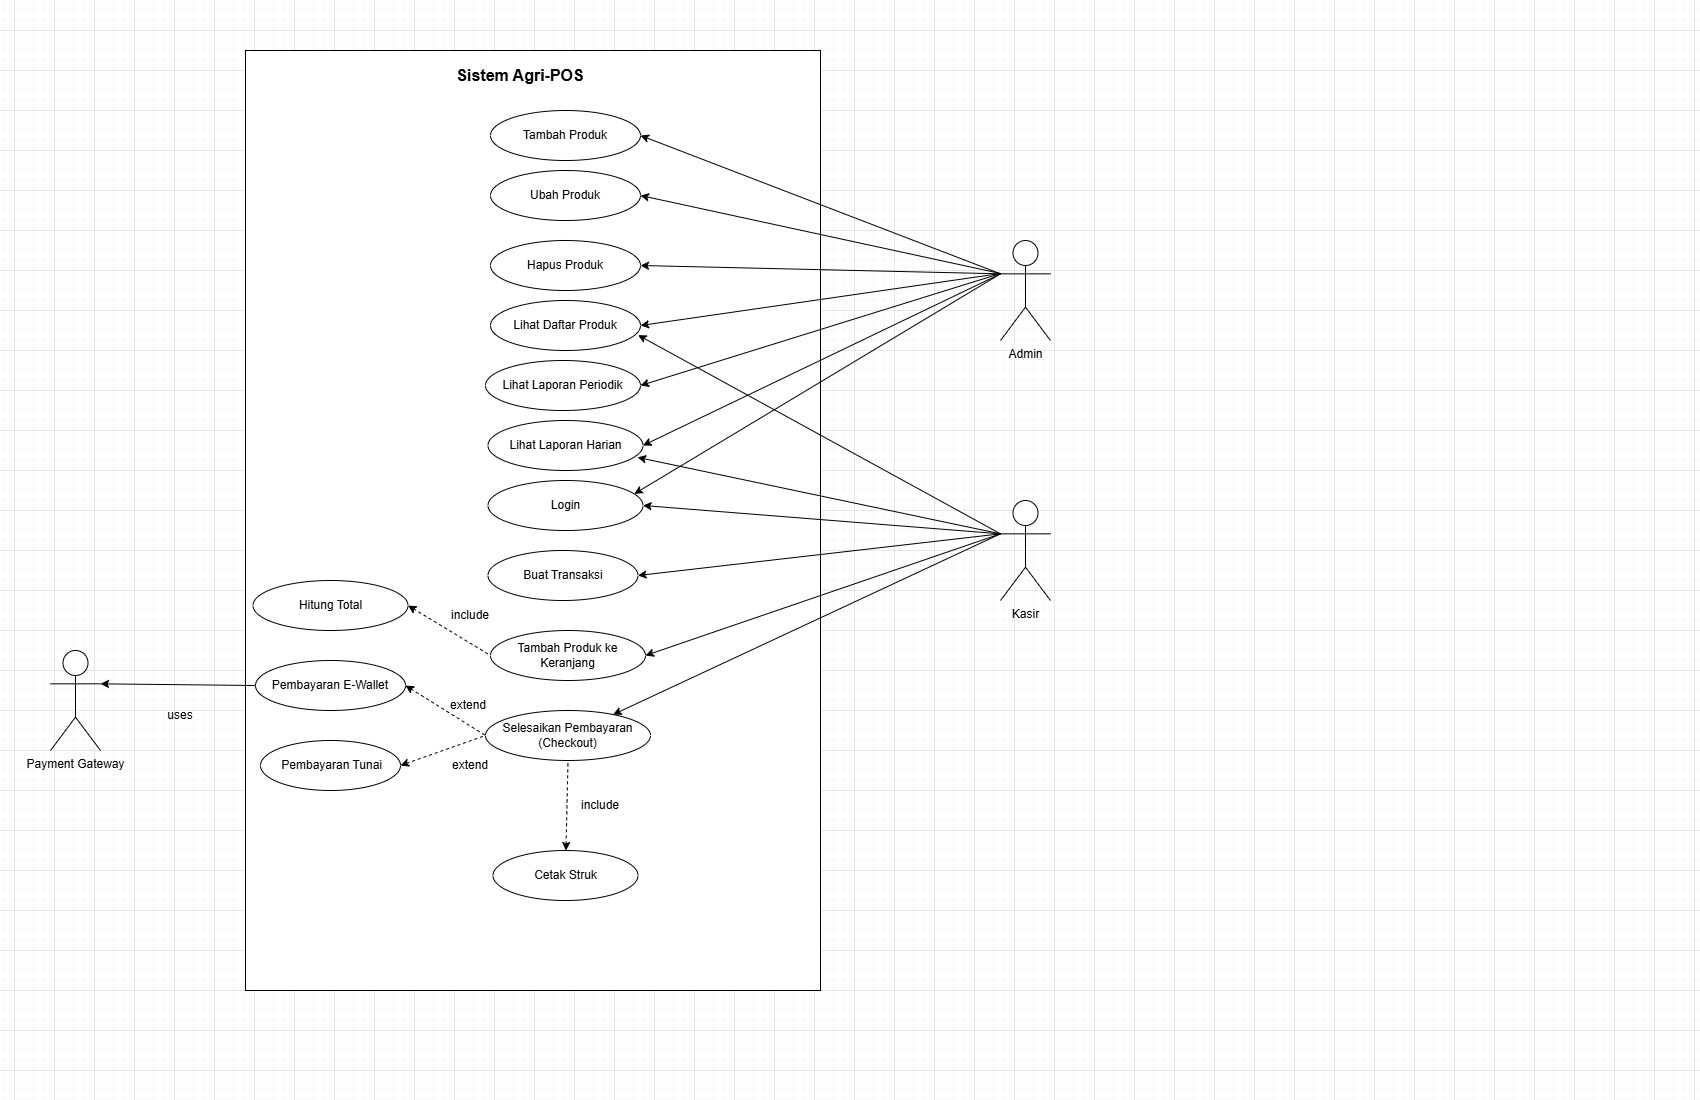

The diagram above was exported from draw.io. Its source (the exported page's mxGraphModel, read from the mxfile embedded in the PNG):
<mxGraphModel dx="1538" dy="1113" grid="1" gridSize="10" guides="1" tooltips="1" connect="1" arrows="1" fold="1" page="1" pageScale="1" pageWidth="850" pageHeight="1100" math="0" shadow="0">
  <root>
    <mxCell id="0" />
    <mxCell id="1" parent="0" />
    <mxCell id="6K711ZU7_Pt0MrkS7SRy-2" value="" style="rounded=0;whiteSpace=wrap;html=1;" parent="1" vertex="1">
      <mxGeometry x="245" y="50" width="575" height="940" as="geometry" />
    </mxCell>
    <mxCell id="6K711ZU7_Pt0MrkS7SRy-3" value="&lt;b&gt;&lt;font style=&quot;font-size: 16px;&quot;&gt;Sistem Agri-POS&lt;/font&gt;&lt;/b&gt;" style="text;html=1;whiteSpace=wrap;strokeColor=none;fillColor=none;align=center;verticalAlign=middle;rounded=0;movable=1;resizable=1;rotatable=1;deletable=1;editable=1;locked=0;connectable=1;" parent="1" vertex="1">
      <mxGeometry x="425" y="60" width="190" height="30" as="geometry" />
    </mxCell>
    <mxCell id="6K711ZU7_Pt0MrkS7SRy-4" value="Admin" style="shape=umlActor;verticalLabelPosition=bottom;verticalAlign=top;html=1;outlineConnect=0;" parent="1" vertex="1">
      <mxGeometry x="1000" y="240" width="50" height="100" as="geometry" />
    </mxCell>
    <mxCell id="6K711ZU7_Pt0MrkS7SRy-5" value="Kasir" style="shape=umlActor;verticalLabelPosition=bottom;verticalAlign=top;html=1;outlineConnect=0;" parent="1" vertex="1">
      <mxGeometry x="1000" y="500" width="50" height="100" as="geometry" />
    </mxCell>
    <mxCell id="6K711ZU7_Pt0MrkS7SRy-15" value="Tambah Produk" style="ellipse;whiteSpace=wrap;html=1;" parent="1" vertex="1">
      <mxGeometry x="490" y="110" width="150" height="50" as="geometry" />
    </mxCell>
    <mxCell id="6K711ZU7_Pt0MrkS7SRy-16" value="Ubah Produk" style="ellipse;whiteSpace=wrap;html=1;" parent="1" vertex="1">
      <mxGeometry x="490" y="170" width="150" height="50" as="geometry" />
    </mxCell>
    <mxCell id="6K711ZU7_Pt0MrkS7SRy-17" value="Hapus Produk" style="ellipse;whiteSpace=wrap;html=1;" parent="1" vertex="1">
      <mxGeometry x="490" y="240" width="150" height="50" as="geometry" />
    </mxCell>
    <mxCell id="6K711ZU7_Pt0MrkS7SRy-18" value="Lihat Laporan Periodik" style="ellipse;whiteSpace=wrap;html=1;" parent="1" vertex="1">
      <mxGeometry x="485" y="360" width="155" height="50" as="geometry" />
    </mxCell>
    <mxCell id="6K711ZU7_Pt0MrkS7SRy-19" value="Lihat Daftar Produk" style="ellipse;whiteSpace=wrap;html=1;" parent="1" vertex="1">
      <mxGeometry x="490" y="300" width="150" height="50" as="geometry" />
    </mxCell>
    <mxCell id="6K711ZU7_Pt0MrkS7SRy-20" value="Hitung Total" style="ellipse;whiteSpace=wrap;html=1;" parent="1" vertex="1">
      <mxGeometry x="252.5" y="580" width="155" height="50" as="geometry" />
    </mxCell>
    <mxCell id="6K711ZU7_Pt0MrkS7SRy-21" value="Login" style="ellipse;whiteSpace=wrap;html=1;" parent="1" vertex="1">
      <mxGeometry x="487.5" y="480" width="155" height="50" as="geometry" />
    </mxCell>
    <mxCell id="6K711ZU7_Pt0MrkS7SRy-23" value="Lihat Laporan Harian" style="ellipse;whiteSpace=wrap;html=1;" parent="1" vertex="1">
      <mxGeometry x="487.5" y="420" width="155" height="50" as="geometry" />
    </mxCell>
    <mxCell id="6K711ZU7_Pt0MrkS7SRy-24" value="Cetak Struk" style="ellipse;whiteSpace=wrap;html=1;" parent="1" vertex="1">
      <mxGeometry x="492.5" y="850" width="145" height="50" as="geometry" />
    </mxCell>
    <mxCell id="6K711ZU7_Pt0MrkS7SRy-25" value="Selesaikan Pembayaran (Checkout)" style="ellipse;whiteSpace=wrap;html=1;" parent="1" vertex="1">
      <mxGeometry x="485" y="710" width="165" height="50" as="geometry" />
    </mxCell>
    <mxCell id="6K711ZU7_Pt0MrkS7SRy-26" value="&amp;nbsp;Pembayaran Tunai" style="ellipse;whiteSpace=wrap;html=1;" parent="1" vertex="1">
      <mxGeometry x="260" y="740" width="140" height="50" as="geometry" />
    </mxCell>
    <mxCell id="6K711ZU7_Pt0MrkS7SRy-27" value="Buat Transaksi" style="ellipse;whiteSpace=wrap;html=1;" parent="1" vertex="1">
      <mxGeometry x="487.5" y="550" width="150" height="50" as="geometry" />
    </mxCell>
    <mxCell id="6K711ZU7_Pt0MrkS7SRy-28" style="edgeStyle=orthogonalEdgeStyle;rounded=0;orthogonalLoop=1;jettySize=auto;html=1;exitX=0.5;exitY=1;exitDx=0;exitDy=0;" parent="1" source="6K711ZU7_Pt0MrkS7SRy-21" target="6K711ZU7_Pt0MrkS7SRy-21" edge="1">
      <mxGeometry relative="1" as="geometry" />
    </mxCell>
    <mxCell id="6K711ZU7_Pt0MrkS7SRy-31" value="" style="endArrow=classic;html=1;rounded=0;entryX=1;entryY=0.5;entryDx=0;entryDy=0;exitX=0;exitY=0.3333333333333333;exitDx=0;exitDy=0;exitPerimeter=0;curved=0;" parent="1" source="6K711ZU7_Pt0MrkS7SRy-4" target="6K711ZU7_Pt0MrkS7SRy-15" edge="1">
      <mxGeometry width="50" height="50" relative="1" as="geometry">
        <mxPoint x="140" y="300" as="sourcePoint" />
        <mxPoint x="210" y="180" as="targetPoint" />
      </mxGeometry>
    </mxCell>
    <mxCell id="6K711ZU7_Pt0MrkS7SRy-32" value="" style="endArrow=classic;html=1;rounded=0;entryX=1;entryY=0.5;entryDx=0;entryDy=0;" parent="1" target="6K711ZU7_Pt0MrkS7SRy-16" edge="1">
      <mxGeometry width="50" height="50" relative="1" as="geometry">
        <mxPoint x="1000" y="273" as="sourcePoint" />
        <mxPoint x="210" y="220" as="targetPoint" />
      </mxGeometry>
    </mxCell>
    <mxCell id="6K711ZU7_Pt0MrkS7SRy-33" value="" style="endArrow=classic;html=1;rounded=0;entryX=1;entryY=0.5;entryDx=0;entryDy=0;exitX=0;exitY=0.3333333333333333;exitDx=0;exitDy=0;exitPerimeter=0;" parent="1" source="6K711ZU7_Pt0MrkS7SRy-4" target="6K711ZU7_Pt0MrkS7SRy-17" edge="1">
      <mxGeometry width="50" height="50" relative="1" as="geometry">
        <mxPoint x="160" y="270" as="sourcePoint" />
        <mxPoint x="210" y="220" as="targetPoint" />
      </mxGeometry>
    </mxCell>
    <mxCell id="6K711ZU7_Pt0MrkS7SRy-34" value="" style="endArrow=classic;html=1;rounded=0;entryX=1;entryY=0.5;entryDx=0;entryDy=0;" parent="1" target="6K711ZU7_Pt0MrkS7SRy-19" edge="1">
      <mxGeometry width="50" height="50" relative="1" as="geometry">
        <mxPoint x="1000" y="273" as="sourcePoint" />
        <mxPoint x="220" y="230" as="targetPoint" />
      </mxGeometry>
    </mxCell>
    <mxCell id="6K711ZU7_Pt0MrkS7SRy-35" value="" style="endArrow=classic;html=1;rounded=0;entryX=1;entryY=0.5;entryDx=0;entryDy=0;exitX=0;exitY=0.3333333333333333;exitDx=0;exitDy=0;exitPerimeter=0;" parent="1" source="6K711ZU7_Pt0MrkS7SRy-4" target="6K711ZU7_Pt0MrkS7SRy-23" edge="1">
      <mxGeometry width="50" height="50" relative="1" as="geometry">
        <mxPoint x="170" y="270" as="sourcePoint" />
        <mxPoint x="200" y="250" as="targetPoint" />
      </mxGeometry>
    </mxCell>
    <mxCell id="6K711ZU7_Pt0MrkS7SRy-37" value="" style="endArrow=classic;html=1;rounded=0;entryX=1;entryY=0.5;entryDx=0;entryDy=0;" parent="1" target="6K711ZU7_Pt0MrkS7SRy-18" edge="1">
      <mxGeometry width="50" height="50" relative="1" as="geometry">
        <mxPoint x="1000" y="273" as="sourcePoint" />
        <mxPoint x="200" y="230" as="targetPoint" />
      </mxGeometry>
    </mxCell>
    <mxCell id="6K711ZU7_Pt0MrkS7SRy-38" value="" style="endArrow=classic;html=1;rounded=0;entryX=0.944;entryY=0.267;entryDx=0;entryDy=0;exitX=0;exitY=0.3333333333333333;exitDx=0;exitDy=0;exitPerimeter=0;entryPerimeter=0;" parent="1" source="6K711ZU7_Pt0MrkS7SRy-4" target="6K711ZU7_Pt0MrkS7SRy-21" edge="1">
      <mxGeometry width="50" height="50" relative="1" as="geometry">
        <mxPoint x="150" y="370" as="sourcePoint" />
        <mxPoint x="220" y="250" as="targetPoint" />
      </mxGeometry>
    </mxCell>
    <mxCell id="6K711ZU7_Pt0MrkS7SRy-39" value="" style="endArrow=classic;html=1;rounded=0;entryX=1;entryY=0.5;entryDx=0;entryDy=0;exitX=0;exitY=0.3333333333333333;exitDx=0;exitDy=0;exitPerimeter=0;" parent="1" source="6K711ZU7_Pt0MrkS7SRy-5" target="6K711ZU7_Pt0MrkS7SRy-21" edge="1">
      <mxGeometry width="50" height="50" relative="1" as="geometry">
        <mxPoint x="180" y="640" as="sourcePoint" />
        <mxPoint x="220" y="610" as="targetPoint" />
      </mxGeometry>
    </mxCell>
    <mxCell id="6K711ZU7_Pt0MrkS7SRy-42" value="" style="endArrow=classic;html=1;rounded=0;exitX=0;exitY=0.3333333333333333;exitDx=0;exitDy=0;exitPerimeter=0;" parent="1" source="6K711ZU7_Pt0MrkS7SRy-5" target="6K711ZU7_Pt0MrkS7SRy-25" edge="1">
      <mxGeometry width="50" height="50" relative="1" as="geometry">
        <mxPoint x="180" y="670" as="sourcePoint" />
        <mxPoint x="270" y="680" as="targetPoint" />
      </mxGeometry>
    </mxCell>
    <mxCell id="6K711ZU7_Pt0MrkS7SRy-47" value="" style="endArrow=classic;html=1;rounded=0;exitX=0;exitY=0.3333333333333333;exitDx=0;exitDy=0;exitPerimeter=0;entryX=1;entryY=0.5;entryDx=0;entryDy=0;" parent="1" source="6K711ZU7_Pt0MrkS7SRy-5" target="6K711ZU7_Pt0MrkS7SRy-27" edge="1">
      <mxGeometry width="50" height="50" relative="1" as="geometry">
        <mxPoint x="190" y="660" as="sourcePoint" />
        <mxPoint x="510" y="585" as="targetPoint" />
      </mxGeometry>
    </mxCell>
    <mxCell id="6K711ZU7_Pt0MrkS7SRy-48" value="" style="endArrow=classic;html=1;rounded=0;entryX=0.984;entryY=0.692;entryDx=0;entryDy=0;exitX=0;exitY=0.3333333333333333;exitDx=0;exitDy=0;exitPerimeter=0;entryPerimeter=0;" parent="1" source="6K711ZU7_Pt0MrkS7SRy-5" target="6K711ZU7_Pt0MrkS7SRy-19" edge="1">
      <mxGeometry width="50" height="50" relative="1" as="geometry">
        <mxPoint x="170" y="630" as="sourcePoint" />
        <mxPoint x="220" y="580" as="targetPoint" />
      </mxGeometry>
    </mxCell>
    <mxCell id="6K711ZU7_Pt0MrkS7SRy-50" value="Tambah Produk ke Keranjang" style="ellipse;whiteSpace=wrap;html=1;" parent="1" vertex="1">
      <mxGeometry x="490" y="630" width="155" height="50" as="geometry" />
    </mxCell>
    <mxCell id="6K711ZU7_Pt0MrkS7SRy-58" value="Payment Gateway" style="shape=umlActor;verticalLabelPosition=bottom;verticalAlign=top;html=1;outlineConnect=0;" parent="1" vertex="1">
      <mxGeometry x="50" y="650" width="50" height="100" as="geometry" />
    </mxCell>
    <mxCell id="6K711ZU7_Pt0MrkS7SRy-70" value="Pembayaran E-Wallet" style="ellipse;whiteSpace=wrap;html=1;" parent="1" vertex="1">
      <mxGeometry x="255" y="660" width="150" height="50" as="geometry" />
    </mxCell>
    <mxCell id="6K711ZU7_Pt0MrkS7SRy-72" value="extend" style="text;html=1;whiteSpace=wrap;strokeColor=none;fillColor=none;align=center;verticalAlign=middle;rounded=0;" parent="1" vertex="1">
      <mxGeometry x="440" y="750" width="60" height="30" as="geometry" />
    </mxCell>
    <mxCell id="6K711ZU7_Pt0MrkS7SRy-73" value="extend" style="text;html=1;whiteSpace=wrap;strokeColor=none;fillColor=none;align=center;verticalAlign=middle;rounded=0;" parent="1" vertex="1">
      <mxGeometry x="437.5" y="690" width="60" height="30" as="geometry" />
    </mxCell>
    <mxCell id="6K711ZU7_Pt0MrkS7SRy-76" value="" style="endArrow=classic;html=1;rounded=0;entryX=1;entryY=0.3333333333333333;entryDx=0;entryDy=0;entryPerimeter=0;exitX=0;exitY=0.5;exitDx=0;exitDy=0;" parent="1" source="6K711ZU7_Pt0MrkS7SRy-70" target="6K711ZU7_Pt0MrkS7SRy-58" edge="1">
      <mxGeometry width="50" height="50" relative="1" as="geometry">
        <mxPoint x="710" y="860" as="sourcePoint" />
        <mxPoint x="760" y="810" as="targetPoint" />
      </mxGeometry>
    </mxCell>
    <mxCell id="6K711ZU7_Pt0MrkS7SRy-77" value="uses" style="text;html=1;whiteSpace=wrap;strokeColor=none;fillColor=none;align=center;verticalAlign=middle;rounded=0;" parent="1" vertex="1">
      <mxGeometry x="150" y="700" width="60" height="30" as="geometry" />
    </mxCell>
    <mxCell id="6K711ZU7_Pt0MrkS7SRy-79" value="" style="endArrow=none;dashed=1;html=1;rounded=0;curved=1;startArrow=classic;startFill=1;entryX=0.5;entryY=1;entryDx=0;entryDy=0;" parent="1" source="6K711ZU7_Pt0MrkS7SRy-24" target="6K711ZU7_Pt0MrkS7SRy-25" edge="1">
      <mxGeometry width="50" height="50" relative="1" as="geometry">
        <mxPoint x="570" y="996" as="sourcePoint" />
        <mxPoint x="799" y="940" as="targetPoint" />
        <Array as="points" />
      </mxGeometry>
    </mxCell>
    <mxCell id="6K711ZU7_Pt0MrkS7SRy-81" value="include" style="text;html=1;whiteSpace=wrap;strokeColor=none;fillColor=none;align=center;verticalAlign=middle;rounded=0;" parent="1" vertex="1">
      <mxGeometry x="570" y="790" width="60" height="30" as="geometry" />
    </mxCell>
    <mxCell id="YbfQNsp0dJijbqQOH7mP-2" value="" style="endArrow=classic;html=1;rounded=0;entryX=0.965;entryY=0.738;entryDx=0;entryDy=0;exitX=0;exitY=0.3333333333333333;exitDx=0;exitDy=0;exitPerimeter=0;entryPerimeter=0;" parent="1" source="6K711ZU7_Pt0MrkS7SRy-5" target="6K711ZU7_Pt0MrkS7SRy-23" edge="1">
      <mxGeometry width="50" height="50" relative="1" as="geometry">
        <mxPoint x="140" y="640" as="sourcePoint" />
        <mxPoint x="190" y="590" as="targetPoint" />
      </mxGeometry>
    </mxCell>
    <mxCell id="YbfQNsp0dJijbqQOH7mP-7" value="" style="endArrow=classic;html=1;rounded=0;entryX=1;entryY=0.5;entryDx=0;entryDy=0;exitX=0;exitY=0.3333333333333333;exitDx=0;exitDy=0;exitPerimeter=0;" parent="1" target="6K711ZU7_Pt0MrkS7SRy-50" edge="1" source="6K711ZU7_Pt0MrkS7SRy-5">
      <mxGeometry width="50" height="50" relative="1" as="geometry">
        <mxPoint x="1050" y="580" as="sourcePoint" />
        <mxPoint x="220" y="610" as="targetPoint" />
      </mxGeometry>
    </mxCell>
    <mxCell id="YbfQNsp0dJijbqQOH7mP-8" value="" style="endArrow=none;dashed=1;html=1;rounded=0;exitX=1;exitY=0.5;exitDx=0;exitDy=0;curved=0;startArrow=classic;startFill=1;entryX=0;entryY=0.5;entryDx=0;entryDy=0;" parent="1" source="6K711ZU7_Pt0MrkS7SRy-20" target="6K711ZU7_Pt0MrkS7SRy-50" edge="1">
      <mxGeometry width="50" height="50" relative="1" as="geometry">
        <mxPoint x="570" y="987" as="sourcePoint" />
        <mxPoint x="490" y="640" as="targetPoint" />
        <Array as="points" />
      </mxGeometry>
    </mxCell>
    <mxCell id="YbfQNsp0dJijbqQOH7mP-9" value="include" style="text;html=1;whiteSpace=wrap;strokeColor=none;fillColor=none;align=center;verticalAlign=middle;rounded=0;" parent="1" vertex="1">
      <mxGeometry x="440" y="600" width="60" height="30" as="geometry" />
    </mxCell>
    <mxCell id="WiFw19iifDJ-6rttv90s-25" value="" style="endArrow=none;dashed=1;html=1;rounded=0;exitX=1;exitY=0.5;exitDx=0;exitDy=0;curved=0;startArrow=classic;startFill=1;entryX=0;entryY=0.5;entryDx=0;entryDy=0;" edge="1" parent="1" source="6K711ZU7_Pt0MrkS7SRy-70" target="6K711ZU7_Pt0MrkS7SRy-25">
      <mxGeometry width="50" height="50" relative="1" as="geometry">
        <mxPoint x="430" y="710" as="sourcePoint" />
        <mxPoint x="505" y="790" as="targetPoint" />
        <Array as="points" />
      </mxGeometry>
    </mxCell>
    <mxCell id="WiFw19iifDJ-6rttv90s-26" value="" style="endArrow=none;dashed=1;html=1;rounded=0;exitX=1;exitY=0.5;exitDx=0;exitDy=0;curved=0;startArrow=classic;startFill=1;entryX=0;entryY=0.5;entryDx=0;entryDy=0;" edge="1" parent="1" source="6K711ZU7_Pt0MrkS7SRy-26" target="6K711ZU7_Pt0MrkS7SRy-25">
      <mxGeometry width="50" height="50" relative="1" as="geometry">
        <mxPoint x="425" y="780" as="sourcePoint" />
        <mxPoint x="490" y="850" as="targetPoint" />
        <Array as="points" />
      </mxGeometry>
    </mxCell>
  </root>
</mxGraphModel>